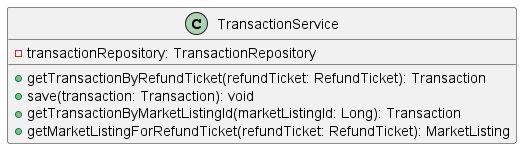

The diagram above was rendered by PlantUML. Its source (embedded in the PNG):
@startuml
class TransactionService [[java:edu.sru.cpsc.webshopping.service.TransactionService]] {
	-transactionRepository: TransactionRepository
	+getTransactionByRefundTicket(refundTicket: RefundTicket): Transaction
	+save(transaction: Transaction): void
	+getTransactionByMarketListingId(marketListingId: Long): Transaction
	+getMarketListingForRefundTicket(refundTicket: RefundTicket): MarketListing
}
@enduml